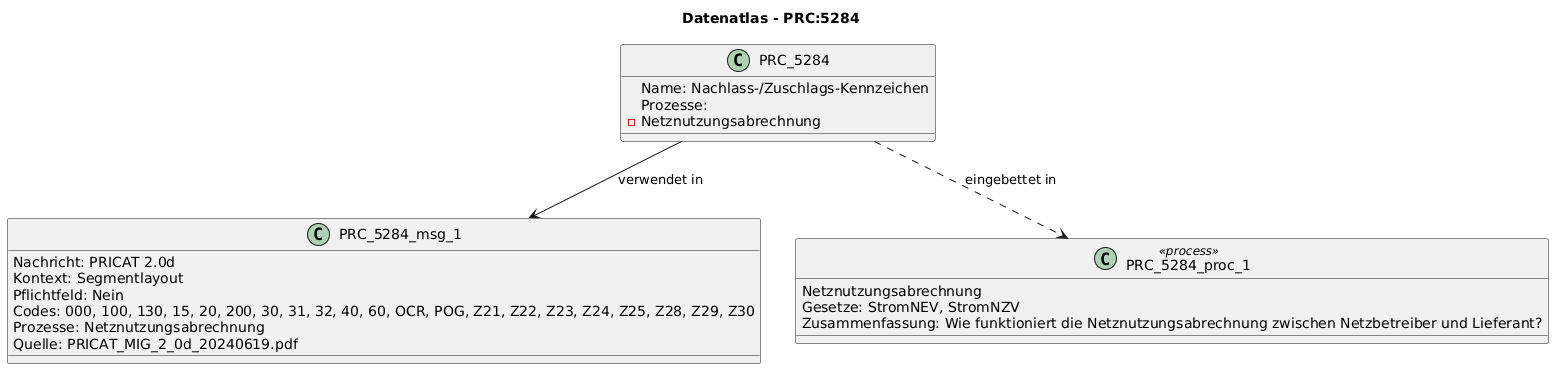

The diagram above was rendered by PlantUML. Its source (embedded in the PNG):
@startuml
title Datenatlas - PRC:5284
class PRC_5284 {
  Name: Nachlass-/Zuschlags-Kennzeichen
  Prozesse:
    - Netznutzungsabrechnung
}
class PRC_5284_msg_1 {
  Nachricht: PRICAT 2.0d
  Kontext: Segmentlayout
  Pflichtfeld: Nein
  Codes: 000, 100, 130, 15, 20, 200, 30, 31, 32, 40, 60, OCR, POG, Z21, Z22, Z23, Z24, Z25, Z28, Z29, Z30
  Prozesse: Netznutzungsabrechnung
  Quelle: PRICAT_MIG_2_0d_20240619.pdf
}
PRC_5284 --> PRC_5284_msg_1 : verwendet in
class PRC_5284_proc_1 <<process>> {
  Netznutzungsabrechnung
  Gesetze: StromNEV, StromNZV
  Zusammenfassung: Wie funktioniert die Netznutzungsabrechnung zwischen Netzbetreiber und Lieferant?
}
PRC_5284 ..> PRC_5284_proc_1 : eingebettet in
@enduml